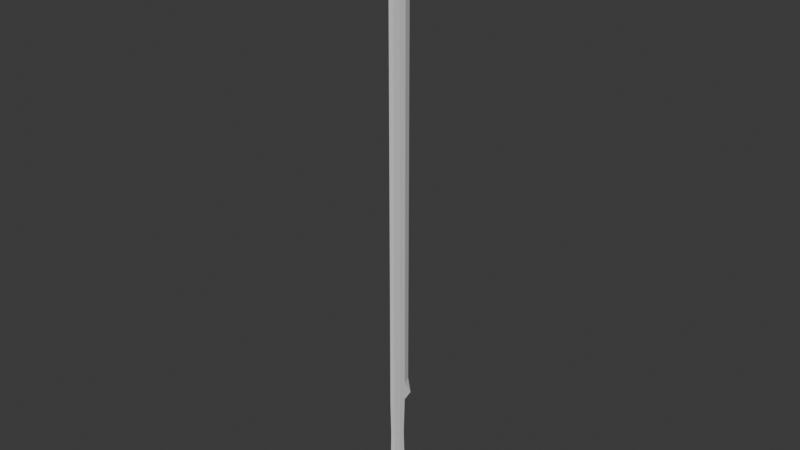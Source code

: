 # Source: razor.blend  (saved by Blender 4.0.36; exported with 4.5.12 LTS)
import bpy
from mathutils import Matrix  # noqa: F401  (used for matrix-valued properties, if any)

bpy.ops.wm.read_factory_settings(use_empty=True)
scene = bpy.context.scene
scene.name = 'Scene'

# ---- collections
col_collection = bpy.data.collections.new('Collection'); scene.collection.children.link(col_collection)

# ---- world
world_world = bpy.data.worlds.new('World'); scene.world = world_world
world_world.use_nodes = True; world_world.node_tree.nodes.clear()
_N = world_world.node_tree.nodes; _L = world_world.node_tree.links
n0 = _N.new('ShaderNodeOutputWorld'); n0.name = 'World Output'; n0.location = (300, 300)
n1 = _N.new('ShaderNodeBackground'); n1.name = 'Background'; n1.location = (10, 300)
n1.inputs[0].default_value = (0.05088, 0.05088, 0.05088, 1.0)
_L.new(n1.outputs[0], n0.inputs[0])
n0.is_active_output = True
world_world.color = (0.05088, 0.05088, 0.05088)
world_world.use_sun_shadow = False
world_world.sun_shadow_jitter_overblur = 0.0

# ---- meshes
me_cube_001 = bpy.data.meshes.new('Cube.001')
me_cube_001.from_pydata([(-0.008, -0.04806, 0.0254), (-1.192e-09, -0.04806, 2.0), (0.008, -0.04806, 0.0254), (-0.005, 0.0, 0.005053), (-1.192e-09, 0.0, 1.9), (0.005, 0.0, 0.005053), (-0.008, -0.04806, 1.002), (-1.192e-09, 0.0293, 1.002), (0.008, -0.04806, 1.002), (0.01, 0.0, 1.002), (-0.01, 0.0, 1.002), (-1.192e-09, 0.0293, 0.501), (0.008, -0.04806, 0.501), (0.01, 0.0, 0.501), (-0.01, 0.0, 0.501), (-0.008, -0.04806, 0.501), (-0.008, -0.04806, 1.501), (-1.192e-09, 0.0293, 1.501), (0.008, -0.04806, 1.501), (0.01, 0.0, 1.501), (-0.01, 0.0, 1.501), (-1.192e-09, 0.0293, 0.4384), (-0.008, -0.04806, 0.4384), (0.008, -0.04491, 0.2505), (0.01, -0.004458, 0.2505), (-0.01, -0.004458, 0.2505), (-0.008, -0.04491, 0.2505), (-0.008, -0.04806, 0.7515), (-1.192e-09, 0.0293, 0.7515), (0.008, -0.04806, 0.7515), (0.01, 0.0, 0.7515), (-0.01, 0.0, 0.7515), (-1.192e-09, 0.0293, 1.252), (0.008, -0.04806, 1.252), (0.01, 0.0, 1.252), (-0.01, 0.0, 1.252), (-0.008, -0.04806, 1.252), (-0.008, -0.04806, 1.751), (-1.192e-09, 0.0293, 1.751), (0.008, -0.04806, 1.751), (0.01, 0.0, 1.751), (-0.01, 0.0, 1.751), (-0.005, 0.01699, 0.1215), (0.005, 0.01699, 0.1215), (0.008, -0.04806, 0.1253), (0.01, 0.0, 0.1253), (-0.01, 0.0, 0.1253), (-0.008, -0.04806, 0.1253), (-0.008, -0.04806, 0.3758), (-0.01, 0.0293, 0.3881), (0.01, 0.0293, 0.3881), (0.008, -0.04806, 0.3758), (0.01, 0.0, 0.3758), (-0.01, 0.0, 0.3758), (0.008, -0.04806, 0.4384), (0.01, 0.0, 0.4384), (-0.01, 0.0, 0.4384), (-0.005, 0.0293, 0.06263), (0.005, 0.0293, 0.06263), (0.008, -0.0514, 0.06263), (0.01, 0.0, 0.06263), (-0.01, 0.0, 0.06263), (-0.008, -0.0514, 0.06263), (0.0001664, -0.04806, 0.0254), (0.0001664, 0.0, 0.005053), (0.0001664, -0.04806, 1.002), (0.0001664, -0.04806, 0.501), (0.0001664, -0.04806, 1.501), (0.0001664, -0.04491, 0.2505), (0.0001664, -0.04806, 0.7515), (0.0001664, -0.04806, 1.252), (0.0001664, -0.04806, 1.751), (0.0001664, 0.01699, 0.1215), (0.0001664, -0.04806, 0.1253), (0.0001664, -0.04806, 0.3758), (0.0001664, 0.0293, 0.3881), (0.0001664, -0.04806, 0.4384), (0.0001664, -0.0514, 0.06263), (0.0001664, 0.0293, 0.06263), (0.0001664, 0.0, 0.1253), (0.0001664, -0.004458, 0.2505), (0.0001664, 0.0, 0.3758), (-0.01, -0.02403, 0.0), (-1.192e-09, -0.02403, 1.95), (0.01, -0.02403, 0.0), (-0.01, -0.02403, 1.002), (0.01, -0.02403, 1.002), (0.01, -0.02403, 0.501), (-0.01, -0.02403, 0.501), (-0.01, -0.02403, 1.501), (0.01, -0.02403, 1.501), (-0.01, -0.02403, 0.2505), (0.01, -0.02403, 0.2505), (-0.01, -0.02403, 0.4384), (0.01, -0.02403, 0.7515), (-0.01, -0.02403, 0.7515), (0.01, -0.02403, 1.252), (-0.01, -0.02403, 1.252), (-0.01, -0.02403, 1.751), (0.01, -0.02403, 1.751), (0.01, -0.02403, 0.1253), (-0.01, -0.02403, 0.1253), (-0.01, -0.02403, 0.3758), (0.01, -0.02403, 0.3758), (0.01, -0.02403, 0.4384), (-0.01, -0.02403, 0.06263), (0.01, -0.02403, 0.06263), (0.0001664, -0.02403, 0.0)], [], [(38, 41, 4), (83, 39, 99), (1, 71, 39), (107, 2, 63), (5, 58, 60), (40, 38, 4), (98, 4, 41), (85, 31, 95), (7, 30, 28), (65, 27, 69), (86, 29, 94), (10, 28, 31), (14, 21, 56), (87, 54, 104), (66, 22, 76), (11, 55, 21), (88, 56, 93), (89, 35, 97), (17, 34, 32), (67, 36, 70), (90, 33, 96), (20, 32, 35), (101, 25, 46), (93, 53, 102), (68, 47, 73), (100, 23, 44), (76, 48, 74), (56, 49, 53), (31, 11, 14), (94, 12, 87), (69, 15, 66), (28, 13, 11), (95, 14, 88), (35, 7, 10), (96, 8, 86), (70, 6, 65), (32, 9, 7), (97, 10, 85), (98, 20, 89), (38, 19, 17), (71, 16, 67), (99, 18, 90), (41, 17, 20), (61, 42, 57), (72, 58, 78), (106, 44, 59), (73, 62, 77), (43, 60, 58), (101, 61, 105), (102, 25, 91), (50, 55, 52), (74, 26, 68), (103, 23, 92), (104, 51, 103), (21, 75, 49), (82, 61, 3), (3, 61, 57), (77, 0, 63), (106, 2, 84), (64, 57, 78), (79, 43, 72), (46, 80, 79), (25, 81, 80), (81, 49, 75), (52, 75, 50), (80, 52, 24), (79, 24, 45), (79, 42, 46), (5, 78, 58), (59, 63, 2), (51, 68, 23), (44, 77, 59), (42, 78, 57), (39, 67, 18), (33, 65, 8), (29, 66, 12), (54, 74, 51), (23, 73, 44), (18, 70, 33), (12, 76, 54), (8, 69, 29), (107, 0, 82), (3, 107, 82), (60, 84, 5), (0, 105, 82), (55, 103, 52), (24, 103, 92), (26, 102, 91), (47, 105, 62), (45, 106, 60), (40, 90, 19), (37, 89, 16), (36, 85, 6), (34, 86, 9), (27, 88, 15), (30, 87, 13), (24, 100, 45), (22, 102, 48), (26, 101, 47), (19, 96, 34), (16, 97, 36), (15, 93, 22), (13, 104, 55), (9, 94, 30), (6, 95, 27), (37, 83, 98), (5, 107, 64), (4, 99, 40), (83, 1, 39), (1, 37, 71), (107, 84, 2), (98, 83, 4), (85, 10, 31), (7, 9, 30), (65, 6, 27), (86, 8, 29), (10, 7, 28), (14, 11, 21), (87, 12, 54), (66, 15, 22), (11, 13, 55), (88, 14, 56), (89, 20, 35), (17, 19, 34), (67, 16, 36), (90, 18, 33), (20, 17, 32), (101, 91, 25), (93, 56, 53), (68, 26, 47), (100, 92, 23), (76, 22, 48), (56, 21, 49), (31, 28, 11), (94, 29, 12), (69, 27, 15), (28, 30, 13), (95, 31, 14), (35, 32, 7), (96, 33, 8), (70, 36, 6), (32, 34, 9), (97, 35, 10), (98, 41, 20), (38, 40, 19), (71, 37, 16), (99, 39, 18), (41, 38, 17), (61, 46, 42), (72, 43, 58), (106, 100, 44), (73, 47, 62), (43, 45, 60), (101, 46, 61), (102, 53, 25), (50, 21, 55), (74, 48, 26), (103, 51, 23), (104, 54, 51), (21, 50, 75), (82, 105, 61), (77, 62, 0), (106, 59, 2), (64, 3, 57), (79, 45, 43), (46, 25, 80), (25, 53, 81), (81, 53, 49), (52, 81, 75), (80, 81, 52), (79, 80, 24), (79, 72, 42), (5, 64, 78), (59, 77, 63), (51, 74, 68), (44, 73, 77), (42, 72, 78), (39, 71, 67), (33, 70, 65), (29, 69, 66), (54, 76, 74), (23, 68, 73), (18, 67, 70), (12, 66, 76), (8, 65, 69), (107, 63, 0), (3, 64, 107), (60, 106, 84), (0, 62, 105), (55, 104, 103), (24, 52, 103), (26, 48, 102), (47, 101, 105), (45, 100, 106), (40, 99, 90), (37, 98, 89), (36, 97, 85), (34, 96, 86), (27, 95, 88), (30, 94, 87), (24, 92, 100), (22, 93, 102), (26, 91, 101), (19, 90, 96), (16, 89, 97), (15, 88, 93), (13, 87, 104), (9, 86, 94), (6, 85, 95), (37, 1, 83), (5, 84, 107), (4, 83, 99)])
_uv = me_cube_001.uv_layers.new(name='UVMap')
_uv.uv.foreach_set('vector', [0.5938, 0.25, 0.5938, 0.125, 0.625, 0.125, 0.625, 0.6875, 0.5938, 0.75, 0.5938, 0.6875, 0.625, 1.0, 0.5938, 0.8729, 0.5938, 0.75, 0.2521, 0.6875, 0.375, 0.75, 0.2521, 0.75, 0.375, 0.625, 0.3828, 0.5, 0.3828, 0.625, 0.5938, 0.625, 0.5938, 0.5, 0.625, 0.625, 0.5938, 0.0625, 0.625, 0.125, 0.5938, 0.125, 0.5003, 0.0625, 0.4689, 0.125, 0.4689, 0.0625, 0.5003, 0.5, 0.4689, 0.625, 0.4689, 0.5, 0.5003, 0.8729, 0.4689, 1.0, 0.4689, 0.8729, 0.5003, 0.6875, 0.4689, 0.75, 0.4689, 0.6875, 0.5003, 0.125, 0.4689, 0.25, 0.4689, 0.125, 0.4376, 0.125, 0.4298, 0.25, 0.4298, 0.125, 0.4376, 0.6875, 0.4298, 0.75, 0.4298, 0.6875, 0.4376, 0.8729, 0.4298, 1.0, 0.4298, 0.8729, 0.4376, 0.5, 0.4298, 0.625, 0.4298, 0.5, 0.4376, 0.0625, 0.4298, 0.125, 0.4298, 0.0625, 0.5626, 0.0625, 0.5314, 0.125, 0.5314, 0.0625, 0.5626, 0.5, 0.5314, 0.625, 0.5314, 0.5, 0.5626, 0.8729, 0.5314, 1.0, 0.5314, 0.8729, 0.5626, 0.6875, 0.5314, 0.75, 0.5314, 0.6875, 0.5626, 0.125, 0.5314, 0.25, 0.5314, 0.125, 0.3907, 0.0625, 0.4063, 0.125, 0.3907, 0.125, 0.4298, 0.0625, 0.422, 0.125, 0.422, 0.0625, 0.4063, 0.8729, 0.3907, 1.0, 0.3907, 0.8729, 0.3907, 0.6875, 0.4063, 0.75, 0.3907, 0.75, 0.4298, 0.8729, 0.422, 1.0, 0.422, 0.8729, 0.4298, 0.125, 0.422, 0.25, 0.422, 0.125, 0.4689, 0.125, 0.4376, 0.25, 0.4376, 0.125, 0.4689, 0.6875, 0.4376, 0.75, 0.4376, 0.6875, 0.4689, 0.8729, 0.4376, 1.0, 0.4376, 0.8729, 0.4689, 0.5, 0.4376, 0.625, 0.4376, 0.5, 0.4689, 0.0625, 0.4376, 0.125, 0.4376, 0.0625, 0.5314, 0.125, 0.5003, 0.25, 0.5003, 0.125, 0.5314, 0.6875, 0.5003, 0.75, 0.5003, 0.6875, 0.5314, 0.8729, 0.5003, 1.0, 0.5003, 0.8729, 0.5314, 0.5, 0.5003, 0.625, 0.5003, 0.5, 0.5314, 0.0625, 0.5003, 0.125, 0.5003, 0.0625, 0.5938, 0.0625, 0.5626, 0.125, 0.5626, 0.0625, 0.5938, 0.5, 0.5626, 0.625, 0.5626, 0.5, 0.5938, 0.8729, 0.5626, 1.0, 0.5626, 0.8729, 0.5938, 0.6875, 0.5626, 0.75, 0.5626, 0.6875, 0.5938, 0.125, 0.5626, 0.25, 0.5626, 0.125, 0.3828, 0.125, 0.3907, 0.25, 0.3828, 0.25, 0.3907, 0.3771, 0.3828, 0.5, 0.3828, 0.3771, 0.3828, 0.6875, 0.3907, 0.75, 0.3828, 0.75, 0.3907, 0.8729, 0.3828, 1.0, 0.3828, 0.8729, 0.3907, 0.5, 0.3828, 0.625, 0.3828, 0.5, 0.3907, 0.0625, 0.3828, 0.125, 0.3828, 0.0625, 0.422, 0.0625, 0.4063, 0.125, 0.4063, 0.0625, 0.422, 0.5, 0.4298, 0.625, 0.422, 0.625, 0.422, 0.8729, 0.4063, 1.0, 0.4063, 0.8729, 0.422, 0.6875, 0.4063, 0.75, 0.4063, 0.6875, 0.4298, 0.6875, 0.422, 0.75, 0.422, 0.6875, 0.4298, 0.5, 0.422, 0.3771, 0.422, 0.25, 0.375, 0.0625, 0.3828, 0.125, 0.375, 0.125, 0.375, 0.125, 0.3828, 0.125, 0.3828, 0.25, 0.3828, 0.8729, 0.375, 1.0, 0.375, 0.8729, 0.3828, 0.6875, 0.375, 0.75, 0.375, 0.6875, 0.375, 0.3792, 0.3828, 0.25, 0.3828, 0.3771, 0.3907, 0.3792, 0.3907, 0.5, 0.3907, 0.3771, 0.3907, 0.125, 0.4063, 0.3792, 0.3907, 0.3792, 0.4063, 0.125, 0.422, 0.3792, 0.4063, 0.3792, 0.422, 0.3792, 0.422, 0.25, 0.422, 0.3771, 0.422, 0.625, 0.422, 0.3771, 0.422, 0.5, 0.4063, 0.3792, 0.422, 0.625, 0.4063, 0.625, 0.3907, 0.3792, 0.4063, 0.625, 0.3907, 0.625, 0.3907, 0.3792, 0.3907, 0.25, 0.3907, 0.125, 0.375, 0.625, 0.3828, 0.3771, 0.3828, 0.5, 0.3828, 0.75, 0.375, 0.8729, 0.375, 0.75, 0.422, 0.75, 0.4063, 0.8729, 0.4063, 0.75, 0.3907, 0.75, 0.3828, 0.8729, 0.3828, 0.75, 0.3907, 0.25, 0.3828, 0.3771, 0.3828, 0.25, 0.5938, 0.75, 0.5626, 0.8729, 0.5626, 0.75, 0.5314, 0.75, 0.5003, 0.8729, 0.5003, 0.75, 0.4689, 0.75, 0.4376, 0.8729, 0.4376, 0.75, 0.4298, 0.75, 0.422, 0.8729, 0.422, 0.75, 0.4063, 0.75, 0.3907, 0.8729, 0.3907, 0.75, 0.5626, 0.75, 0.5314, 0.8729, 0.5314, 0.75, 0.4376, 0.75, 0.4298, 0.8729, 0.4298, 0.75, 0.5003, 0.75, 0.4689, 0.8729, 0.4689, 0.75, 0.2521, 0.6875, 0.125, 0.75, 0.125, 0.6875, 0.125, 0.625, 0.2521, 0.6875, 0.125, 0.6875, 0.3828, 0.625, 0.375, 0.6875, 0.375, 0.625, 0.375, 0.0, 0.3828, 0.0625, 0.375, 0.0625, 0.4298, 0.625, 0.422, 0.6875, 0.422, 0.625, 0.4063, 0.625, 0.422, 0.6875, 0.4063, 0.6875, 0.4063, 0.0, 0.422, 0.0625, 0.4063, 0.0625, 0.3907, 0.0, 0.3828, 0.0625, 0.3828, 0.0, 0.3907, 0.625, 0.3828, 0.6875, 0.3828, 0.625, 0.5938, 0.625, 0.5626, 0.6875, 0.5626, 0.625, 0.5938, 0.0, 0.5626, 0.0625, 0.5626, 0.0, 0.5314, 0.0, 0.5003, 0.0625, 0.5003, 0.0, 0.5314, 0.625, 0.5003, 0.6875, 0.5003, 0.625, 0.4689, 0.0, 0.4376, 0.0625, 0.4376, 0.0, 0.4689, 0.625, 0.4376, 0.6875, 0.4376, 0.625, 0.4063, 0.625, 0.3907, 0.6875, 0.3907, 0.625, 0.4298, 0.0, 0.422, 0.0625, 0.422, 0.0, 0.4063, 0.0, 0.3907, 0.0625, 0.3907, 0.0, 0.5626, 0.625, 0.5314, 0.6875, 0.5314, 0.625, 0.5626, 0.0, 0.5314, 0.0625, 0.5314, 0.0, 0.4376, 0.0, 0.4298, 0.0625, 0.4298, 0.0, 0.4376, 0.625, 0.4298, 0.6875, 0.4298, 0.625, 0.5003, 0.625, 0.4689, 0.6875, 0.4689, 0.625, 0.5003, 0.0, 0.4689, 0.0625, 0.4689, 0.0, 0.5938, 0.0, 0.625, 0.0625, 0.5938, 0.0625, 0.375, 0.625, 0.2521, 0.6875, 0.2521, 0.625, 0.625, 0.625, 0.5938, 0.6875, 0.5938, 0.625, 0.625, 0.6875, 0.625, 0.75, 0.5938, 0.75, 0.625, 1.0, 0.5938, 1.0, 0.5938, 0.8729, 0.2521, 0.6875, 0.375, 0.6875, 0.375, 0.75, 0.5938, 0.0625, 0.625, 0.0625, 0.625, 0.125, 0.5003, 0.0625, 0.5003, 0.125, 0.4689, 0.125, 0.5003, 0.5, 0.5003, 0.625, 0.4689, 0.625, 0.5003, 0.8729, 0.5003, 1.0, 0.4689, 1.0, 0.5003, 0.6875, 0.5003, 0.75, 0.4689, 0.75, 0.5003, 0.125, 0.5003, 0.25, 0.4689, 0.25, 0.4376, 0.125, 0.4376, 0.25, 0.4298, 0.25, 0.4376, 0.6875, 0.4376, 0.75, 0.4298, 0.75, 0.4376, 0.8729, 0.4376, 1.0, 0.4298, 1.0, 0.4376, 0.5, 0.4376, 0.625, 0.4298, 0.625, 0.4376, 0.0625, 0.4376, 0.125, 0.4298, 0.125, 0.5626, 0.0625, 0.5626, 0.125, 0.5314, 0.125, 0.5626, 0.5, 0.5626, 0.625, 0.5314, 0.625, 0.5626, 0.8729, 0.5626, 1.0, 0.5314, 1.0, 0.5626, 0.6875, 0.5626, 0.75, 0.5314, 0.75, 0.5626, 0.125, 0.5626, 0.25, 0.5314, 0.25, 0.3907, 0.0625, 0.4063, 0.0625, 0.4063, 0.125, 0.4298, 0.0625, 0.4298, 0.125, 0.422, 0.125, 0.4063, 0.8729, 0.4063, 1.0, 0.3907, 1.0, 0.3907, 0.6875, 0.4063, 0.6875, 0.4063, 0.75, 0.4298, 0.8729, 0.4298, 1.0, 0.422, 1.0, 0.4298, 0.125, 0.4298, 0.25, 0.422, 0.25, 0.4689, 0.125, 0.4689, 0.25, 0.4376, 0.25, 0.4689, 0.6875, 0.4689, 0.75, 0.4376, 0.75, 0.4689, 0.8729, 0.4689, 1.0, 0.4376, 1.0, 0.4689, 0.5, 0.4689, 0.625, 0.4376, 0.625, 0.4689, 0.0625, 0.4689, 0.125, 0.4376, 0.125, 0.5314, 0.125, 0.5314, 0.25, 0.5003, 0.25, 0.5314, 0.6875, 0.5314, 0.75, 0.5003, 0.75, 0.5314, 0.8729, 0.5314, 1.0, 0.5003, 1.0, 0.5314, 0.5, 0.5314, 0.625, 0.5003, 0.625, 0.5314, 0.0625, 0.5314, 0.125, 0.5003, 0.125, 0.5938, 0.0625, 0.5938, 0.125, 0.5626, 0.125, 0.5938, 0.5, 0.5938, 0.625, 0.5626, 0.625, 0.5938, 0.8729, 0.5938, 1.0, 0.5626, 1.0, 0.5938, 0.6875, 0.5938, 0.75, 0.5626, 0.75, 0.5938, 0.125, 0.5938, 0.25, 0.5626, 0.25, 0.3828, 0.125, 0.3907, 0.125, 0.3907, 0.25, 0.3907, 0.3771, 0.3907, 0.5, 0.3828, 0.5, 0.3828, 0.6875, 0.3907, 0.6875, 0.3907, 0.75, 0.3907, 0.8729, 0.3907, 1.0, 0.3828, 1.0, 0.3907, 0.5, 0.3907, 0.625, 0.3828, 0.625, 0.3907, 0.0625, 0.3907, 0.125, 0.3828, 0.125, 0.422, 0.0625, 0.422, 0.125, 0.4063, 0.125, 0.422, 0.5, 0.4298, 0.5, 0.4298, 0.625, 0.422, 0.8729, 0.422, 1.0, 0.4063, 1.0, 0.422, 0.6875, 0.422, 0.75, 0.4063, 0.75, 0.4298, 0.6875, 0.4298, 0.75, 0.422, 0.75, 0.4298, 0.5, 0.422, 0.5, 0.422, 0.3771, 0.375, 0.0625, 0.3828, 0.0625, 0.3828, 0.125, 0.3828, 0.8729, 0.3828, 1.0, 0.375, 1.0, 0.3828, 0.6875, 0.3828, 0.75, 0.375, 0.75, 0.375, 0.3792, 0.375, 0.125, 0.3828, 0.25, 0.3907, 0.3792, 0.3907, 0.625, 0.3907, 0.5, 0.3907, 0.125, 0.4063, 0.125, 0.4063, 0.3792, 0.4063, 0.125, 0.422, 0.125, 0.422, 0.3792, 0.422, 0.3792, 0.422, 0.125, 0.422, 0.25, 0.422, 0.625, 0.422, 0.3792, 0.422, 0.3771, 0.4063, 0.3792, 0.422, 0.3792, 0.422, 0.625, 0.3907, 0.3792, 0.4063, 0.3792, 0.4063, 0.625, 0.3907, 0.3792, 0.3907, 0.3771, 0.3907, 0.25, 0.375, 0.625, 0.375, 0.3792, 0.3828, 0.3771, 0.3828, 0.75, 0.3828, 0.8729, 0.375, 0.8729, 0.422, 0.75, 0.422, 0.8729, 0.4063, 0.8729, 0.3907, 0.75, 0.3907, 0.8729, 0.3828, 0.8729, 0.3907, 0.25, 0.3907, 0.3771, 0.3828, 0.3771, 0.5938, 0.75, 0.5938, 0.8729, 0.5626, 0.8729, 0.5314, 0.75, 0.5314, 0.8729, 0.5003, 0.8729, 0.4689, 0.75, 0.4689, 0.8729, 0.4376, 0.8729, 0.4298, 0.75, 0.4298, 0.8729, 0.422, 0.8729, 0.4063, 0.75, 0.4063, 0.8729, 0.3907, 0.8729, 0.5626, 0.75, 0.5626, 0.8729, 0.5314, 0.8729, 0.4376, 0.75, 0.4376, 0.8729, 0.4298, 0.8729, 0.5003, 0.75, 0.5003, 0.8729, 0.4689, 0.8729, 0.2521, 0.6875, 0.2521, 0.75, 0.125, 0.75, 0.125, 0.625, 0.2521, 0.625, 0.2521, 0.6875, 0.3828, 0.625, 0.3828, 0.6875, 0.375, 0.6875, 0.375, 0.0, 0.3828, 0.0, 0.3828, 0.0625, 0.4298, 0.625, 0.4298, 0.6875, 0.422, 0.6875, 0.4063, 0.625, 0.422, 0.625, 0.422, 0.6875, 0.4063, 0.0, 0.422, 0.0, 0.422, 0.0625, 0.3907, 0.0, 0.3907, 0.0625, 0.3828, 0.0625, 0.3907, 0.625, 0.3907, 0.6875, 0.3828, 0.6875, 0.5938, 0.625, 0.5938, 0.6875, 0.5626, 0.6875, 0.5938, 0.0, 0.5938, 0.0625, 0.5626, 0.0625, 0.5314, 0.0, 0.5314, 0.0625, 0.5003, 0.0625, 0.5314, 0.625, 0.5314, 0.6875, 0.5003, 0.6875, 0.4689, 0.0, 0.4689, 0.0625, 0.4376, 0.0625, 0.4689, 0.625, 0.4689, 0.6875, 0.4376, 0.6875, 0.4063, 0.625, 0.4063, 0.6875, 0.3907, 0.6875, 0.4298, 0.0, 0.4298, 0.0625, 0.422, 0.0625, 0.4063, 0.0, 0.4063, 0.0625, 0.3907, 0.0625, 0.5626, 0.625, 0.5626, 0.6875, 0.5314, 0.6875, 0.5626, 0.0, 0.5626, 0.0625, 0.5314, 0.0625, 0.4376, 0.0, 0.4376, 0.0625, 0.4298, 0.0625, 0.4376, 0.625, 0.4376, 0.6875, 0.4298, 0.6875, 0.5003, 0.625, 0.5003, 0.6875, 0.4689, 0.6875, 0.5003, 0.0, 0.5003, 0.0625, 0.4689, 0.0625, 0.5938, 0.0, 0.625, 0.0, 0.625, 0.0625, 0.375, 0.625, 0.375, 0.6875, 0.2521, 0.6875, 0.625, 0.625, 0.625, 0.6875, 0.5938, 0.6875])
me_cube_001.update()

# ---- objects
ob_cube = bpy.data.objects.new('Cube', me_cube_001)

# ---- transforms, parenting, visibility, modifiers, constraints
ob_cube.location = (0.0, 0.0, 0.0)

# ---- collection membership
col_collection.objects.link(ob_cube)

# ---- scene / render settings (as saved in the file)
scene.frame_start = 1; scene.frame_end = 250; scene.frame_set(1)
scene.render.engine = 'BLENDER_EEVEE_NEXT'
scene.cycles.sampling_pattern = 'TABULATED_SOBOL'
bpy.context.view_layer.update()

# ---- added for rendering (the .blend has no active camera and no usable light): camera, sun
cam_auto = bpy.data.cameras.new('AutoCamera')
cam_auto.lens = 50.0
cam_auto.sensor_width = 36.0
cam_auto.clip_end = 1000.0
ob_auto_camera = bpy.data.objects.new('AutoCamera', cam_auto)
scene.collection.objects.link(ob_auto_camera)
ob_auto_camera.location = (1.85205, -2.23351, 2.48164)
ob_auto_camera.rotation_euler = (1.09748, -7.21219e-08, 0.694738)
scene.camera = ob_auto_camera
light_auto_sun = bpy.data.lights.new('AutoSun', 'SUN')
light_auto_sun.energy = 3.0
light_auto_sun.angle = 0.0523599
ob_auto_sun = bpy.data.objects.new('AutoSun', light_auto_sun)
scene.collection.objects.link(ob_auto_sun)
ob_auto_sun.rotation_euler = (0.872665, 0.174533, 0.523599)
bpy.context.view_layer.update()
